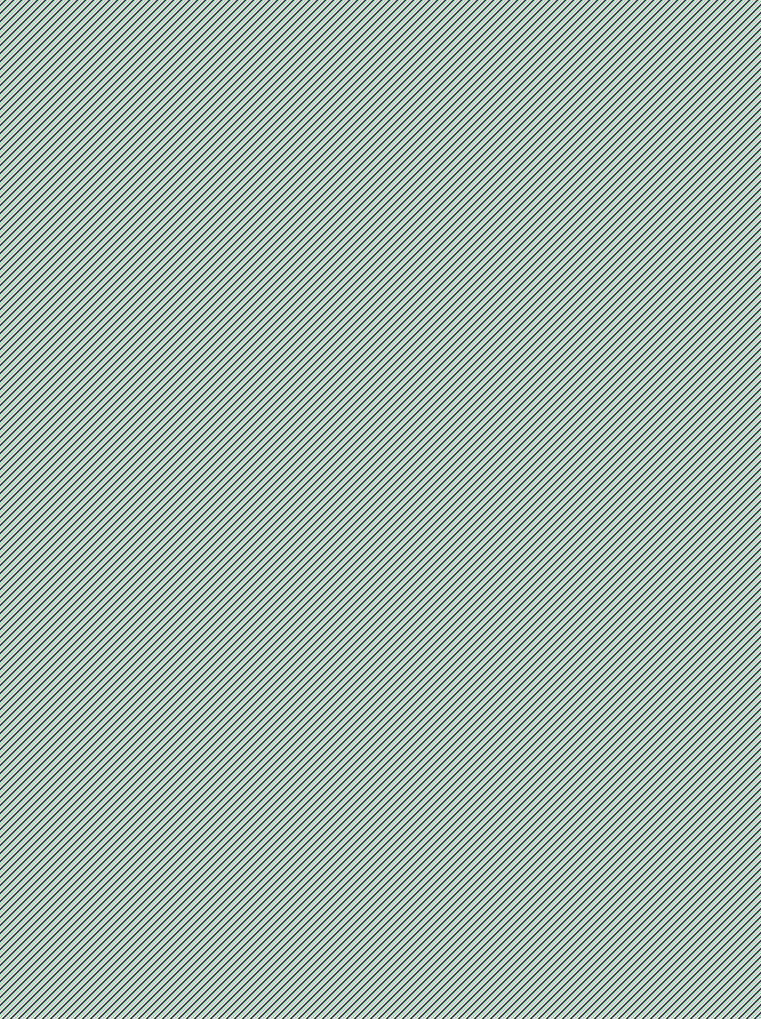

The diagram above was exported from draw.io. Its source (the exported page's mxGraphModel, read from the mxfile embedded in the PNG):
<mxGraphModel dx="868" dy="467" grid="0" gridSize="10" guides="1" tooltips="1" connect="1" arrows="1" fold="1" page="1" pageScale="1" pageWidth="850" pageHeight="1100" math="0" shadow="0">
  <root>
    <mxCell id="0" />
    <mxCell id="1" parent="0" />
    <mxCell id="KpigmKrG50PKzWlH0U4x-2" value="" style="rounded=0;whiteSpace=wrap;html=1;" parent="1" vertex="1">
      <mxGeometry x="60" y="80" width="710" height="190" as="geometry" />
    </mxCell>
    <mxCell id="KpigmKrG50PKzWlH0U4x-5" value="" style="group" parent="1" vertex="1" connectable="0">
      <mxGeometry x="423" y="151" width="59" height="60" as="geometry" />
    </mxCell>
    <mxCell id="KpigmKrG50PKzWlH0U4x-6" value="" style="group" parent="KpigmKrG50PKzWlH0U4x-5" vertex="1" connectable="0">
      <mxGeometry width="59" height="60" as="geometry" />
    </mxCell>
    <mxCell id="KpigmKrG50PKzWlH0U4x-8" value="" style="group" parent="KpigmKrG50PKzWlH0U4x-6" vertex="1" connectable="0">
      <mxGeometry x="1" width="58" height="60" as="geometry" />
    </mxCell>
    <mxCell id="KpigmKrG50PKzWlH0U4x-9" value="" style="group" parent="KpigmKrG50PKzWlH0U4x-8" vertex="1" connectable="0">
      <mxGeometry width="58" height="60" as="geometry" />
    </mxCell>
    <mxCell id="KpigmKrG50PKzWlH0U4x-11" value="" style="group" parent="KpigmKrG50PKzWlH0U4x-9" vertex="1" connectable="0">
      <mxGeometry width="58" height="60" as="geometry" />
    </mxCell>
    <mxCell id="KpigmKrG50PKzWlH0U4x-12" value="" style="group" parent="KpigmKrG50PKzWlH0U4x-11" vertex="1" connectable="0">
      <mxGeometry x="-2" width="60" height="60" as="geometry" />
    </mxCell>
    <mxCell id="KpigmKrG50PKzWlH0U4x-13" value="" style="group" parent="KpigmKrG50PKzWlH0U4x-12" vertex="1" connectable="0">
      <mxGeometry width="60" height="60" as="geometry" />
    </mxCell>
    <mxCell id="KpigmKrG50PKzWlH0U4x-16" value="" style="group" parent="KpigmKrG50PKzWlH0U4x-13" vertex="1" connectable="0">
      <mxGeometry width="60" height="60" as="geometry" />
    </mxCell>
    <mxCell id="KpigmKrG50PKzWlH0U4x-3" value="SMS Sent" style="text;html=1;strokeColor=#6c8ebf;fillColor=#dae8fc;align=center;verticalAlign=middle;whiteSpace=wrap;rounded=0;" parent="KpigmKrG50PKzWlH0U4x-16" vertex="1">
      <mxGeometry width="60" height="20" as="geometry" />
    </mxCell>
    <mxCell id="KpigmKrG50PKzWlH0U4x-4" value="200" style="text;html=1;strokeColor=none;fillColor=none;align=center;verticalAlign=middle;whiteSpace=wrap;rounded=0;" parent="KpigmKrG50PKzWlH0U4x-16" vertex="1">
      <mxGeometry x="10" y="40" width="40" height="20" as="geometry" />
    </mxCell>
    <mxCell id="KpigmKrG50PKzWlH0U4x-17" value="" style="group" parent="KpigmKrG50PKzWlH0U4x-13" vertex="1" connectable="0">
      <mxGeometry x="10" y="10" width="40" height="60" as="geometry" />
    </mxCell>
    <mxCell id="KpigmKrG50PKzWlH0U4x-20" value="" style="group" parent="KpigmKrG50PKzWlH0U4x-17" vertex="1" connectable="0">
      <mxGeometry x="43" width="40" height="60" as="geometry" />
    </mxCell>
    <mxCell id="KpigmKrG50PKzWlH0U4x-24" value="" style="group" parent="KpigmKrG50PKzWlH0U4x-20" vertex="1" connectable="0">
      <mxGeometry width="40" height="60" as="geometry" />
    </mxCell>
    <mxCell id="KpigmKrG50PKzWlH0U4x-25" value="" style="group" parent="1" vertex="1" connectable="0">
      <mxGeometry x="290" y="151" width="40" height="60" as="geometry" />
    </mxCell>
    <mxCell id="KpigmKrG50PKzWlH0U4x-26" value="Role" style="text;html=1;strokeColor=#6c8ebf;fillColor=#dae8fc;align=center;verticalAlign=middle;whiteSpace=wrap;rounded=0;" parent="KpigmKrG50PKzWlH0U4x-25" vertex="1">
      <mxGeometry x="33" width="40" height="20" as="geometry" />
    </mxCell>
    <mxCell id="KpigmKrG50PKzWlH0U4x-27" value="Admin" style="text;html=1;strokeColor=none;fillColor=none;align=center;verticalAlign=middle;whiteSpace=wrap;rounded=0;" parent="KpigmKrG50PKzWlH0U4x-25" vertex="1">
      <mxGeometry x="33" y="40" width="40" height="20" as="geometry" />
    </mxCell>
    <mxCell id="KpigmKrG50PKzWlH0U4x-32" value="" style="group" parent="1" vertex="1" connectable="0">
      <mxGeometry x="708" y="151" width="40" height="60" as="geometry" />
    </mxCell>
    <mxCell id="KpigmKrG50PKzWlH0U4x-33" value="Remove" style="text;html=1;strokeColor=#6c8ebf;fillColor=#dae8fc;align=center;verticalAlign=middle;whiteSpace=wrap;rounded=0;" parent="KpigmKrG50PKzWlH0U4x-32" vertex="1">
      <mxGeometry x="-10" width="50" height="20" as="geometry" />
    </mxCell>
    <mxCell id="KpigmKrG50PKzWlH0U4x-28" value="&amp;nbsp;Admin User" style="text;html=1;strokeColor=none;fillColor=none;align=center;verticalAlign=middle;whiteSpace=wrap;rounded=0;" parent="1" vertex="1">
      <mxGeometry x="195" y="191" width="70" height="20" as="geometry" />
    </mxCell>
    <mxCell id="KpigmKrG50PKzWlH0U4x-29" value="Name" style="text;html=1;strokeColor=#6c8ebf;fillColor=#dae8fc;align=center;verticalAlign=middle;whiteSpace=wrap;rounded=0;" parent="1" vertex="1">
      <mxGeometry x="210" y="151" width="40" height="20" as="geometry" />
    </mxCell>
    <mxCell id="KpigmKrG50PKzWlH0U4x-37" value="User" style="text;html=1;strokeColor=none;fillColor=none;align=center;verticalAlign=middle;whiteSpace=wrap;rounded=0;" parent="1" vertex="1">
      <mxGeometry x="100" y="191" width="40" height="20" as="geometry" />
    </mxCell>
    <mxCell id="KpigmKrG50PKzWlH0U4x-38" value="Avatar" style="text;html=1;strokeColor=#6c8ebf;fillColor=#dae8fc;align=center;verticalAlign=middle;whiteSpace=wrap;rounded=0;" parent="1" vertex="1">
      <mxGeometry x="100" y="151" width="40" height="20" as="geometry" />
    </mxCell>
    <mxCell id="KpigmKrG50PKzWlH0U4x-47" value="100" style="text;html=1;strokeColor=none;fillColor=none;align=center;verticalAlign=middle;whiteSpace=wrap;rounded=0;" parent="1" vertex="1">
      <mxGeometry x="431" y="221" width="40" height="20" as="geometry" />
    </mxCell>
    <mxCell id="KpigmKrG50PKzWlH0U4x-48" value="User" style="text;html=1;strokeColor=none;fillColor=none;align=center;verticalAlign=middle;whiteSpace=wrap;rounded=0;" parent="1" vertex="1">
      <mxGeometry x="323" y="221" width="40" height="20" as="geometry" />
    </mxCell>
    <mxCell id="KpigmKrG50PKzWlH0U4x-49" value="Basic User" style="text;html=1;strokeColor=none;fillColor=none;align=center;verticalAlign=middle;whiteSpace=wrap;rounded=0;" parent="1" vertex="1">
      <mxGeometry x="200" y="221" width="60" height="20" as="geometry" />
    </mxCell>
    <mxCell id="KpigmKrG50PKzWlH0U4x-50" value="User" style="text;html=1;strokeColor=none;fillColor=none;align=center;verticalAlign=middle;whiteSpace=wrap;rounded=0;" parent="1" vertex="1">
      <mxGeometry x="100" y="221" width="40" height="20" as="geometry" />
    </mxCell>
    <mxCell id="KpigmKrG50PKzWlH0U4x-51" value="" style="rounded=0;whiteSpace=wrap;html=1;" parent="1" vertex="1">
      <mxGeometry x="80" y="580" width="120" height="340" as="geometry" />
    </mxCell>
    <mxCell id="KpigmKrG50PKzWlH0U4x-52" value="TEAMS" style="text;html=1;strokeColor=none;fillColor=none;align=center;verticalAlign=middle;whiteSpace=wrap;rounded=0;" parent="1" vertex="1">
      <mxGeometry x="10" y="300" width="150" height="40" as="geometry" />
    </mxCell>
    <mxCell id="KpigmKrG50PKzWlH0U4x-53" value="Analytics" style="text;html=1;strokeColor=#6c8ebf;fillColor=#dae8fc;align=center;verticalAlign=middle;whiteSpace=wrap;rounded=0;" parent="1" vertex="1">
      <mxGeometry x="110" y="663" width="50" height="20" as="geometry" />
    </mxCell>
    <mxCell id="KpigmKrG50PKzWlH0U4x-54" value="Broadcast" style="text;html=1;strokeColor=#6c8ebf;fillColor=#dae8fc;align=center;verticalAlign=middle;whiteSpace=wrap;rounded=0;" parent="1" vertex="1">
      <mxGeometry x="110" y="713" width="60" height="20" as="geometry" />
    </mxCell>
    <mxCell id="KpigmKrG50PKzWlH0U4x-55" value="Templates" style="text;html=1;strokeColor=#6c8ebf;fillColor=#dae8fc;align=center;verticalAlign=middle;whiteSpace=wrap;rounded=0;" parent="1" vertex="1">
      <mxGeometry x="110" y="763" width="60" height="20" as="geometry" />
    </mxCell>
    <mxCell id="KpigmKrG50PKzWlH0U4x-56" value="Settings" style="text;html=1;strokeColor=#6c8ebf;fillColor=#dae8fc;align=center;verticalAlign=middle;whiteSpace=wrap;rounded=0;" parent="1" vertex="1">
      <mxGeometry x="110" y="813" width="60" height="20" as="geometry" />
    </mxCell>
    <mxCell id="KpigmKrG50PKzWlH0U4x-57" value="Profile" style="text;html=1;strokeColor=#6c8ebf;fillColor=#dae8fc;align=center;verticalAlign=middle;whiteSpace=wrap;rounded=0;" parent="1" vertex="1">
      <mxGeometry x="110" y="863" width="60" height="20" as="geometry" />
    </mxCell>
    <mxCell id="KpigmKrG50PKzWlH0U4x-58" value="Audience" style="text;html=1;strokeColor=#6c8ebf;fillColor=#dae8fc;align=center;verticalAlign=middle;whiteSpace=wrap;rounded=0;" parent="1" vertex="1">
      <mxGeometry x="110" y="620" width="50" height="20" as="geometry" />
    </mxCell>
    <mxCell id="KpigmKrG50PKzWlH0U4x-59" value="" style="rounded=0;whiteSpace=wrap;html=1;" parent="1" vertex="1">
      <mxGeometry x="263" y="580" width="120" height="370" as="geometry" />
    </mxCell>
    <mxCell id="KpigmKrG50PKzWlH0U4x-60" value="Analytics" style="text;html=1;strokeColor=#6c8ebf;fillColor=#dae8fc;align=center;verticalAlign=middle;whiteSpace=wrap;rounded=0;" parent="1" vertex="1">
      <mxGeometry x="293" y="663" width="50" height="20" as="geometry" />
    </mxCell>
    <mxCell id="KpigmKrG50PKzWlH0U4x-61" value="Broadcast" style="text;html=1;strokeColor=#6c8ebf;fillColor=#dae8fc;align=center;verticalAlign=middle;whiteSpace=wrap;rounded=0;" parent="1" vertex="1">
      <mxGeometry x="293" y="713" width="60" height="20" as="geometry" />
    </mxCell>
    <mxCell id="KpigmKrG50PKzWlH0U4x-62" value="Templates" style="text;html=1;strokeColor=#6c8ebf;fillColor=#dae8fc;align=center;verticalAlign=middle;whiteSpace=wrap;rounded=0;" parent="1" vertex="1">
      <mxGeometry x="293" y="763" width="60" height="20" as="geometry" />
    </mxCell>
    <mxCell id="KpigmKrG50PKzWlH0U4x-63" value="Users" style="text;html=1;strokeColor=#6c8ebf;fillColor=#dae8fc;align=center;verticalAlign=middle;whiteSpace=wrap;rounded=0;" parent="1" vertex="1">
      <mxGeometry x="293" y="813" width="60" height="20" as="geometry" />
    </mxCell>
    <mxCell id="KpigmKrG50PKzWlH0U4x-64" value="Profile" style="text;html=1;strokeColor=#6c8ebf;fillColor=#dae8fc;align=center;verticalAlign=middle;whiteSpace=wrap;rounded=0;" parent="1" vertex="1">
      <mxGeometry x="293" y="900" width="60" height="20" as="geometry" />
    </mxCell>
    <mxCell id="KpigmKrG50PKzWlH0U4x-65" value="Audience" style="text;html=1;strokeColor=#6c8ebf;fillColor=#dae8fc;align=center;verticalAlign=middle;whiteSpace=wrap;rounded=0;" parent="1" vertex="1">
      <mxGeometry x="293" y="620" width="50" height="20" as="geometry" />
    </mxCell>
    <mxCell id="KpigmKrG50PKzWlH0U4x-66" value="Side Menu" style="text;html=1;strokeColor=none;fillColor=none;align=center;verticalAlign=middle;whiteSpace=wrap;rounded=0;" parent="1" vertex="1">
      <mxGeometry x="60" y="560" width="90" height="20" as="geometry" />
    </mxCell>
    <mxCell id="KpigmKrG50PKzWlH0U4x-67" value="Settings" style="text;html=1;strokeColor=none;fillColor=none;align=center;verticalAlign=middle;whiteSpace=wrap;rounded=0;" parent="1" vertex="1">
      <mxGeometry x="250" y="560" width="90" height="20" as="geometry" />
    </mxCell>
    <mxCell id="2qQHeoKE8or6iXTTngeh-1" value="" style="rounded=0;whiteSpace=wrap;html=1;" parent="1" vertex="1">
      <mxGeometry x="550" y="578" width="120" height="490" as="geometry" />
    </mxCell>
    <mxCell id="2qQHeoKE8or6iXTTngeh-2" value="Delivery Rate" style="text;html=1;strokeColor=#6c8ebf;fillColor=#dae8fc;align=center;verticalAlign=middle;whiteSpace=wrap;rounded=0;" parent="1" vertex="1">
      <mxGeometry x="565" y="661" width="90" height="20" as="geometry" />
    </mxCell>
    <mxCell id="2qQHeoKE8or6iXTTngeh-3" value="Unsubscribe Rate" style="text;html=1;strokeColor=#6c8ebf;fillColor=#dae8fc;align=center;verticalAlign=middle;whiteSpace=wrap;rounded=0;" parent="1" vertex="1">
      <mxGeometry x="560" y="711" width="100" height="20" as="geometry" />
    </mxCell>
    <mxCell id="2qQHeoKE8or6iXTTngeh-4" value="Conversion Rate" style="text;html=1;strokeColor=#6c8ebf;fillColor=#dae8fc;align=center;verticalAlign=middle;whiteSpace=wrap;rounded=0;" parent="1" vertex="1">
      <mxGeometry x="560" y="761" width="100" height="20" as="geometry" />
    </mxCell>
    <mxCell id="2qQHeoKE8or6iXTTngeh-5" value="Customer Acquisition Cost" style="text;html=1;strokeColor=#6c8ebf;fillColor=#dae8fc;align=center;verticalAlign=middle;whiteSpace=wrap;rounded=0;" parent="1" vertex="1">
      <mxGeometry x="565" y="804.5" width="90" height="33" as="geometry" />
    </mxCell>
    <mxCell id="2qQHeoKE8or6iXTTngeh-6" value="&lt;div&gt;Return&lt;/div&gt;&lt;div&gt; on&lt;/div&gt;&lt;div&gt; Investment&lt;/div&gt;" style="text;html=1;strokeColor=#6c8ebf;fillColor=#dae8fc;align=center;verticalAlign=middle;whiteSpace=wrap;rounded=0;" parent="1" vertex="1">
      <mxGeometry x="565" y="861" width="90" height="50" as="geometry" />
    </mxCell>
    <mxCell id="2qQHeoKE8or6iXTTngeh-7" value="Interaction Rate" style="text;html=1;strokeColor=#6c8ebf;fillColor=#dae8fc;align=center;verticalAlign=middle;whiteSpace=wrap;rounded=0;" parent="1" vertex="1">
      <mxGeometry x="565" y="618" width="90" height="20" as="geometry" />
    </mxCell>
    <mxCell id="2qQHeoKE8or6iXTTngeh-8" value="Analytics" style="text;html=1;strokeColor=none;fillColor=none;align=center;verticalAlign=middle;whiteSpace=wrap;rounded=0;" parent="1" vertex="1">
      <mxGeometry x="530" y="560" width="90" height="20" as="geometry" />
    </mxCell>
    <mxCell id="2qQHeoKE8or6iXTTngeh-10" value="Growth Rate" style="text;html=1;strokeColor=#6c8ebf;fillColor=#dae8fc;align=center;verticalAlign=middle;whiteSpace=wrap;rounded=0;" parent="1" vertex="1">
      <mxGeometry x="565" y="938" width="90" height="20" as="geometry" />
    </mxCell>
    <mxCell id="2qQHeoKE8or6iXTTngeh-11" value="&lt;div&gt;Page value&lt;/div&gt;&lt;div&gt;(URL CTA Campaigns)&lt;/div&gt;" style="text;html=1;strokeColor=#6c8ebf;fillColor=#dae8fc;align=center;verticalAlign=middle;whiteSpace=wrap;rounded=0;" parent="1" vertex="1">
      <mxGeometry x="565" y="988" width="90" height="50" as="geometry" />
    </mxCell>
    <mxCell id="it4eJjjXD-WgiUi4XIg2-2" value="Teams" style="text;html=1;strokeColor=#6c8ebf;fillColor=#dae8fc;align=center;verticalAlign=middle;whiteSpace=wrap;rounded=0;" vertex="1" parent="1">
      <mxGeometry x="293" y="860" width="60" height="20" as="geometry" />
    </mxCell>
    <mxCell id="Y7NhfJAO02xs3EZ4qtXB-116" value="" style="rounded=0;whiteSpace=wrap;html=1;" vertex="1" parent="1">
      <mxGeometry x="60" y="330" width="710" height="190" as="geometry" />
    </mxCell>
    <mxCell id="Y7NhfJAO02xs3EZ4qtXB-117" value="" style="group" vertex="1" connectable="0" parent="1">
      <mxGeometry x="434" y="404" width="59" height="60" as="geometry" />
    </mxCell>
    <mxCell id="Y7NhfJAO02xs3EZ4qtXB-118" value="" style="group" vertex="1" connectable="0" parent="Y7NhfJAO02xs3EZ4qtXB-117">
      <mxGeometry width="59" height="60" as="geometry" />
    </mxCell>
    <mxCell id="Y7NhfJAO02xs3EZ4qtXB-119" value="" style="group" vertex="1" connectable="0" parent="Y7NhfJAO02xs3EZ4qtXB-118">
      <mxGeometry x="1" width="58" height="60" as="geometry" />
    </mxCell>
    <mxCell id="Y7NhfJAO02xs3EZ4qtXB-120" value="" style="group" vertex="1" connectable="0" parent="Y7NhfJAO02xs3EZ4qtXB-119">
      <mxGeometry width="58" height="60" as="geometry" />
    </mxCell>
    <mxCell id="Y7NhfJAO02xs3EZ4qtXB-121" value="" style="group" vertex="1" connectable="0" parent="Y7NhfJAO02xs3EZ4qtXB-120">
      <mxGeometry width="58" height="60" as="geometry" />
    </mxCell>
    <mxCell id="Y7NhfJAO02xs3EZ4qtXB-122" value="" style="group" vertex="1" connectable="0" parent="Y7NhfJAO02xs3EZ4qtXB-121">
      <mxGeometry x="-2" width="60" height="60" as="geometry" />
    </mxCell>
    <mxCell id="Y7NhfJAO02xs3EZ4qtXB-123" value="" style="group" vertex="1" connectable="0" parent="Y7NhfJAO02xs3EZ4qtXB-122">
      <mxGeometry width="60" height="60" as="geometry" />
    </mxCell>
    <mxCell id="Y7NhfJAO02xs3EZ4qtXB-124" value="" style="group" vertex="1" connectable="0" parent="Y7NhfJAO02xs3EZ4qtXB-123">
      <mxGeometry width="60" height="60" as="geometry" />
    </mxCell>
    <mxCell id="Y7NhfJAO02xs3EZ4qtXB-125" value="SMS Sent" style="text;html=1;strokeColor=#6c8ebf;fillColor=#dae8fc;align=center;verticalAlign=middle;whiteSpace=wrap;rounded=0;" vertex="1" parent="Y7NhfJAO02xs3EZ4qtXB-124">
      <mxGeometry width="60" height="20" as="geometry" />
    </mxCell>
    <mxCell id="Y7NhfJAO02xs3EZ4qtXB-126" value="200" style="text;html=1;strokeColor=none;fillColor=none;align=center;verticalAlign=middle;whiteSpace=wrap;rounded=0;" vertex="1" parent="Y7NhfJAO02xs3EZ4qtXB-124">
      <mxGeometry x="9" y="40" width="40" height="20" as="geometry" />
    </mxCell>
    <mxCell id="Y7NhfJAO02xs3EZ4qtXB-127" value="" style="group" vertex="1" connectable="0" parent="Y7NhfJAO02xs3EZ4qtXB-123">
      <mxGeometry x="10" y="10" width="40" height="60" as="geometry" />
    </mxCell>
    <mxCell id="Y7NhfJAO02xs3EZ4qtXB-128" value="" style="group" vertex="1" connectable="0" parent="Y7NhfJAO02xs3EZ4qtXB-127">
      <mxGeometry x="43" width="40" height="60" as="geometry" />
    </mxCell>
    <mxCell id="Y7NhfJAO02xs3EZ4qtXB-129" value="" style="group" vertex="1" connectable="0" parent="Y7NhfJAO02xs3EZ4qtXB-128">
      <mxGeometry width="40" height="60" as="geometry" />
    </mxCell>
    <mxCell id="Y7NhfJAO02xs3EZ4qtXB-130" value="" style="group" vertex="1" connectable="0" parent="1">
      <mxGeometry x="540" y="404" width="40" height="60" as="geometry" />
    </mxCell>
    <mxCell id="Y7NhfJAO02xs3EZ4qtXB-131" value="Edit" style="text;html=1;strokeColor=#6c8ebf;fillColor=#dae8fc;align=center;verticalAlign=middle;whiteSpace=wrap;rounded=0;" vertex="1" parent="Y7NhfJAO02xs3EZ4qtXB-130">
      <mxGeometry x="19" width="40" height="20" as="geometry" />
    </mxCell>
    <mxCell id="Y7NhfJAO02xs3EZ4qtXB-132" value="" style="group" vertex="1" connectable="0" parent="1">
      <mxGeometry x="290" y="404" width="40" height="60" as="geometry" />
    </mxCell>
    <mxCell id="Y7NhfJAO02xs3EZ4qtXB-133" value="Role" style="text;html=1;strokeColor=#6c8ebf;fillColor=#dae8fc;align=center;verticalAlign=middle;whiteSpace=wrap;rounded=0;" vertex="1" parent="Y7NhfJAO02xs3EZ4qtXB-132">
      <mxGeometry x="33" width="40" height="20" as="geometry" />
    </mxCell>
    <mxCell id="Y7NhfJAO02xs3EZ4qtXB-134" value="Admin" style="text;html=1;strokeColor=none;fillColor=none;align=center;verticalAlign=middle;whiteSpace=wrap;rounded=0;" vertex="1" parent="Y7NhfJAO02xs3EZ4qtXB-132">
      <mxGeometry x="33" y="40" width="40" height="20" as="geometry" />
    </mxCell>
    <mxCell id="Y7NhfJAO02xs3EZ4qtXB-135" value="" style="group" vertex="1" connectable="0" parent="1">
      <mxGeometry x="690" y="404" width="40" height="60" as="geometry" />
    </mxCell>
    <mxCell id="Y7NhfJAO02xs3EZ4qtXB-136" value="Remove" style="text;html=1;strokeColor=#6c8ebf;fillColor=#dae8fc;align=center;verticalAlign=middle;whiteSpace=wrap;rounded=0;" vertex="1" parent="Y7NhfJAO02xs3EZ4qtXB-135">
      <mxGeometry x="-10" width="50" height="20" as="geometry" />
    </mxCell>
    <mxCell id="Y7NhfJAO02xs3EZ4qtXB-137" value="&amp;nbsp;Admin User" style="text;html=1;strokeColor=none;fillColor=none;align=center;verticalAlign=middle;whiteSpace=wrap;rounded=0;" vertex="1" parent="1">
      <mxGeometry x="195" y="444" width="70" height="20" as="geometry" />
    </mxCell>
    <mxCell id="Y7NhfJAO02xs3EZ4qtXB-138" value="Name" style="text;html=1;strokeColor=#6c8ebf;fillColor=#dae8fc;align=center;verticalAlign=middle;whiteSpace=wrap;rounded=0;" vertex="1" parent="1">
      <mxGeometry x="210" y="404" width="40" height="20" as="geometry" />
    </mxCell>
    <mxCell id="Y7NhfJAO02xs3EZ4qtXB-139" value="User" style="text;html=1;strokeColor=none;fillColor=none;align=center;verticalAlign=middle;whiteSpace=wrap;rounded=0;" vertex="1" parent="1">
      <mxGeometry x="100" y="444" width="40" height="20" as="geometry" />
    </mxCell>
    <mxCell id="Y7NhfJAO02xs3EZ4qtXB-140" value="Avatar" style="text;html=1;strokeColor=#6c8ebf;fillColor=#dae8fc;align=center;verticalAlign=middle;whiteSpace=wrap;rounded=0;" vertex="1" parent="1">
      <mxGeometry x="100" y="404" width="40" height="20" as="geometry" />
    </mxCell>
    <mxCell id="Y7NhfJAO02xs3EZ4qtXB-141" value="100" style="text;html=1;strokeColor=none;fillColor=none;align=center;verticalAlign=middle;whiteSpace=wrap;rounded=0;" vertex="1" parent="1">
      <mxGeometry x="442" y="474" width="40" height="20" as="geometry" />
    </mxCell>
    <mxCell id="Y7NhfJAO02xs3EZ4qtXB-142" value="User" style="text;html=1;strokeColor=none;fillColor=none;align=center;verticalAlign=middle;whiteSpace=wrap;rounded=0;" vertex="1" parent="1">
      <mxGeometry x="323" y="474" width="40" height="20" as="geometry" />
    </mxCell>
    <mxCell id="Y7NhfJAO02xs3EZ4qtXB-143" value="Basic User" style="text;html=1;strokeColor=none;fillColor=none;align=center;verticalAlign=middle;whiteSpace=wrap;rounded=0;" vertex="1" parent="1">
      <mxGeometry x="200" y="474" width="60" height="20" as="geometry" />
    </mxCell>
    <mxCell id="Y7NhfJAO02xs3EZ4qtXB-144" value="User" style="text;html=1;strokeColor=none;fillColor=none;align=center;verticalAlign=middle;whiteSpace=wrap;rounded=0;" vertex="1" parent="1">
      <mxGeometry x="100" y="474" width="40" height="20" as="geometry" />
    </mxCell>
    <mxCell id="Y7NhfJAO02xs3EZ4qtXB-145" value="USERS" style="text;html=1;strokeColor=none;fillColor=none;align=center;verticalAlign=middle;whiteSpace=wrap;rounded=0;" vertex="1" parent="1">
      <mxGeometry x="10" y="50" width="150" height="40" as="geometry" />
    </mxCell>
    <mxCell id="Y7NhfJAO02xs3EZ4qtXB-146" value="+ Add New User" style="strokeWidth=1;shadow=0;dashed=0;align=center;html=1;shape=mxgraph.mockup.buttons.button;strokeColor=#666666;fontColor=#ffffff;mainText=;buttonStyle=round;fontSize=13;fontStyle=1;fillColor=#008cff;whiteSpace=wrap;" vertex="1" parent="1">
      <mxGeometry x="600" y="100" width="130" height="30" as="geometry" />
    </mxCell>
    <mxCell id="Y7NhfJAO02xs3EZ4qtXB-147" value="+ Add New Team" style="strokeWidth=1;shadow=0;dashed=0;align=center;html=1;shape=mxgraph.mockup.buttons.button;strokeColor=#666666;fontColor=#ffffff;mainText=;buttonStyle=round;fontSize=13;fontStyle=1;fillColor=#008cff;whiteSpace=wrap;" vertex="1" parent="1">
      <mxGeometry x="603" y="348" width="120" height="30" as="geometry" />
    </mxCell>
    <mxCell id="Y7NhfJAO02xs3EZ4qtXB-148" value="" style="endArrow=none;html=1;fontSize=13;exitX=1;exitY=0.5;exitDx=0;exitDy=0;" edge="1" parent="1" source="it4eJjjXD-WgiUi4XIg2-2">
      <mxGeometry width="50" height="50" relative="1" as="geometry">
        <mxPoint x="370" y="910" as="sourcePoint" />
        <mxPoint x="390" y="870" as="targetPoint" />
      </mxGeometry>
    </mxCell>
    <mxCell id="Y7NhfJAO02xs3EZ4qtXB-149" value="(Admin Account Only)" style="text;html=1;strokeColor=none;fillColor=none;align=center;verticalAlign=middle;whiteSpace=wrap;rounded=0;fontSize=13;" vertex="1" parent="1">
      <mxGeometry x="390" y="860" width="130" height="20" as="geometry" />
    </mxCell>
    <mxCell id="KpigmKrG50PKzWlH0U4x-22" value="Edit" style="text;html=1;strokeColor=#6c8ebf;fillColor=#dae8fc;align=center;verticalAlign=middle;whiteSpace=wrap;rounded=0;" parent="1" vertex="1">
      <mxGeometry x="626" y="151" width="40" height="20" as="geometry" />
    </mxCell>
    <mxCell id="Y7NhfJAO02xs3EZ4qtXB-151" value="Teams" style="text;html=1;strokeColor=#6c8ebf;fillColor=#dae8fc;align=center;verticalAlign=middle;whiteSpace=wrap;rounded=0;" vertex="1" parent="1">
      <mxGeometry x="532" y="151" width="40" height="20" as="geometry" />
    </mxCell>
    <mxCell id="Y7NhfJAO02xs3EZ4qtXB-152" value="Data Deals" style="text;html=1;strokeColor=none;fillColor=none;align=center;verticalAlign=middle;whiteSpace=wrap;rounded=0;" vertex="1" parent="1">
      <mxGeometry x="520" y="191" width="64" height="20" as="geometry" />
    </mxCell>
    <mxCell id="Y7NhfJAO02xs3EZ4qtXB-153" value="Customer Service" style="text;html=1;strokeColor=none;fillColor=none;align=center;verticalAlign=middle;whiteSpace=wrap;rounded=0;" vertex="1" parent="1">
      <mxGeometry x="506" y="221" width="108" height="20" as="geometry" />
    </mxCell>
  </root>
</mxGraphModel>